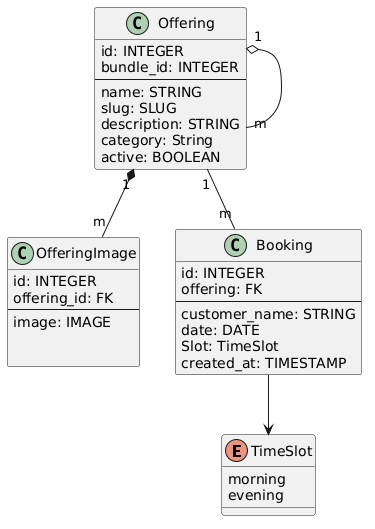

The diagram above was rendered by PlantUML. Its source (embedded in the PNG):
@startuml
enum TimeSlot {
     morning
     evening
   }

class Offering {
      id: INTEGER
      bundle_id: INTEGER
      --
      name: STRING
      slug: SLUG
      description: STRING
      category: String
      active: BOOLEAN
   }


class OfferingImage {
      id: INTEGER
      offering_id: FK
      --
      image: IMAGE


   }

class Booking {
      id: INTEGER
      offering: FK
      --
      customer_name: STRING
      date: DATE
      Slot: TimeSlot
      created_at: TIMESTAMP
   }

Booking --> TimeSlot
Offering "1" -- "m" Booking
Offering "1" *-- "m" OfferingImage
Offering "1" o-- "m" Offering
@enduml